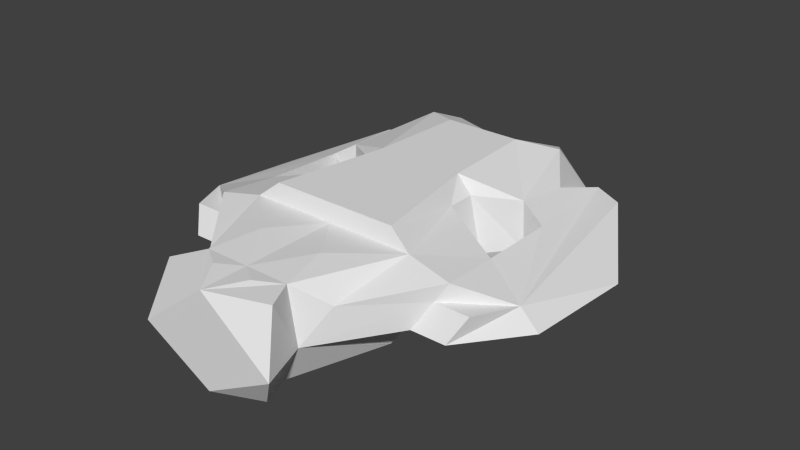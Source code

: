 # Source: common.blend  (saved by Blender 2.64.2; exported with 4.5.12 LTS)
import bpy
from mathutils import Matrix  # noqa: F401  (used for matrix-valued properties, if any)

bpy.ops.wm.read_factory_settings(use_empty=True)
scene = bpy.context.scene
scene.name = 'Scene'

# ---- collections
col_collection_1 = bpy.data.collections.new('Collection 1'); scene.collection.children.link(col_collection_1)

# ---- world
world_world = bpy.data.worlds.new('World'); scene.world = world_world
world_world.color = (0.05088, 0.05088, 0.05088)
world_world.use_sun_shadow = False
world_world.sun_shadow_jitter_overblur = 0.0
world_world.cycles.sampling_method = 'MANUAL'
world_world.cycles.sample_map_resolution = 256

# ---- meshes
me_plane_002 = bpy.data.meshes.new('Plane.002')
me_plane_002.from_pydata([(-3.794, -13.16, 2.749), (-6.084, -6.311, 6.616), (-3.15, -13.16, 6.616), (-5.075, -11.54, 5.204), (-5.017, 2.155, 2.749), (-7.221, 3.847, 3.113), (-4.158, 2.155, 6.616), (-7.041, 3.847, 6.496), (-3.228, 2.155, 0.0), (-3.3, 15.84, 0.0), (-4.786, 13.99, 0.0), (-6.19, 7.939, 0.0), (-4.252, 15.26, 3.113), (-5.893, 13.99, 3.113), (-4.252, 12.33, 6.616), (-5.384, 10.5, 7.349), (6.558e-07, 3.176, 0.0), (6.558e-07, 15.84, 0.0), (-4.709, -6.311, 0.0), (0.0, 16.97, 3.113), (6.558e-07, 11.03, 6.616), (6.558e-07, 13.2, 4.271), (-3.228, 0.132, 0.0), (-5.017, 0.132, 2.749), (-4.158, 0.132, 6.616), (6.558e-07, -0.2854, 0.0), (6.558e-07, -6.311, 0.0), (-2.453, -13.16, 0.0), (6.558e-07, -6.311, 6.616), (6.558e-07, -13.16, 0.0), (6.558e-07, -13.16, 6.616), (-5.0, -16.58, 2.749), (-3.218, -15.21, 0.0), (-4.144, -15.21, 6.616), (6.558e-07, -16.58, 0.0), (6.558e-07, -16.58, 6.616), (-3.122, 2.155, 7.844), (-2.768, 9.069, 7.844), (6.558e-07, 9.069, 7.844), (-4.552, -6.072, 7.844), (6.558e-07, -6.072, 7.844), (-2.374, -9.734, 6.844), (-1.484, -14.3, 6.764), (-8.581, -7.173, 4.799), (-9.211, -6.583, 5.98), (-7.739, -8.183, 3.113), (-8.491, -2.496, 3.113), (-7.035, 8.156, 5.853), (-8.702, 3.847, 3.113), (-7.03, 11.93, 3.113), (-7.782, 11.92, 4.746), (-14.11, 3.847, 3.113), (-9.46, 10.84, 3.113), (-9.932, 10.81, 4.675), (-11.07, -7.173, 4.799), (-12.41, -4.208, 4.641), (-10.22, -8.183, 3.113), (-13.54, -3.925, 3.113), (-2.453, -13.16, 0.0), (-2.453, -13.16, 0.0), (-8.922, -2.264, 5.624), (-8.778, 3.43, 5.447)], [], [(2, 1, 3), (0, 2, 3), (45, 43, 54, 56), (9, 16, 8), (17, 16, 9), (8, 10, 9), (8, 11, 10), (15, 14, 13), (17, 9, 19), (13, 12, 9), (22, 23, 8), (21, 14, 20), (21, 12, 14), (9, 12, 19), (14, 12, 13), (10, 13, 9), (19, 12, 21), (25, 22, 16), (26, 18, 22), (29, 27, 26), (5, 10, 11), (34, 32, 58), (22, 8, 16), (25, 26, 22), (22, 18, 23), (59, 18, 26), (29, 34, 58), (35, 33, 31), (34, 31, 32), (37, 20, 14), (40, 39, 28), (38, 20, 37), (34, 35, 31), (37, 14, 15), (8, 4, 5), (23, 24, 6), (8, 5, 11), (13, 10, 5), (52, 53, 50, 49), (30, 2, 42), (58, 0, 18), (31, 33, 0), (32, 31, 0), (23, 4, 8), (4, 23, 6), (24, 60, 1), (42, 35, 30), (18, 0, 23), (33, 2, 0), (58, 32, 0), (2, 33, 35), (39, 36, 24), (36, 6, 24), (24, 1, 39), (39, 1, 28), (40, 36, 39), (42, 2, 35), (41, 2, 30), (28, 1, 41), (41, 1, 2), (41, 30, 28), (40, 38, 37, 36), (6, 36, 37, 15, 7), (44, 43, 3, 1), (43, 45, 0, 3), (45, 46, 23, 0), (5, 4, 6, 7), (7, 47, 61), (52, 51, 53), (47, 50, 61), (56, 54, 55, 57), (49, 50, 13), (13, 5, 48, 49), (49, 48, 51, 52), (46, 45, 56, 57), (57, 51, 48, 46), (43, 44, 55, 54), (55, 53, 51), (44, 60, 61, 50, 53, 55), (57, 55, 51), (13, 47, 15), (47, 7, 15), (23, 46, 60), (23, 60, 24), (60, 44, 1), (61, 5, 7), (61, 48, 5), (48, 61, 60, 46), (50, 47, 13)])
me_plane_002.use_remesh_preserve_volume = False
me_plane_002.use_remesh_preserve_attributes = False
me_plane_002.use_mirror_vertex_groups = False
me_plane_002.update()

# ---- objects
ob_plane_002 = bpy.data.objects.new('Plane.002', me_plane_002)

# ---- transforms, parenting, visibility, modifiers, constraints
ob_plane_002.location = (0.0, 0.0, 0.0)
ob_plane_002.lineart.crease_threshold = 0.0
_m = ob_plane_002.modifiers.new('Mirror', 'MIRROR')
_m.use_mirror_vertex_groups = False

# ---- collection membership
col_collection_1.objects.link(ob_plane_002)

# ---- scene / render settings (as saved in the file)
scene.frame_start = 1; scene.frame_end = 250; scene.frame_set(0)
scene.render.engine = 'BLENDER_EEVEE_NEXT'
scene.render.image_settings.color_mode = 'RGB'
scene.render.image_settings.compression = 90
scene.render.resolution_percentage = 50
scene.render.dither_intensity = 0.0
scene.render.bake_margin = 2
scene.render.bake_bias = 0.0
scene.cycles.use_denoising = False
scene.cycles.samples = 10
scene.cycles.sampling_pattern = 'TABULATED_SOBOL'
scene.cycles.light_sampling_threshold = 0.0
scene.cycles.use_adaptive_sampling = False
scene.cycles.use_light_tree = False
scene.cycles.blur_glossy = 0.0
scene.cycles.volume_bounces = 1
scene.cycles.pixel_filter_type = 'GAUSSIAN'
scene.cycles.sample_clamp_indirect = 0.0
scene.view_settings.view_transform = 'Standard'
bpy.context.view_layer.update()

# ---- added for rendering (the .blend has no active camera and no usable light): camera, sun
cam_auto = bpy.data.cameras.new('AutoCamera')
cam_auto.lens = 50.0
cam_auto.sensor_width = 36.0
cam_auto.clip_end = 1000.0
ob_auto_camera = bpy.data.objects.new('AutoCamera', cam_auto)
scene.collection.objects.link(ob_auto_camera)
ob_auto_camera.location = (41.1987, -49.2449, 36.8809)
ob_auto_camera.rotation_euler = (1.09748, -7.21219e-08, 0.694738)
scene.camera = ob_auto_camera
light_auto_sun = bpy.data.lights.new('AutoSun', 'SUN')
light_auto_sun.energy = 3.0
light_auto_sun.angle = 0.0523599
ob_auto_sun = bpy.data.objects.new('AutoSun', light_auto_sun)
scene.collection.objects.link(ob_auto_sun)
ob_auto_sun.rotation_euler = (0.872665, 0.174533, 0.523599)
bpy.context.view_layer.update()
